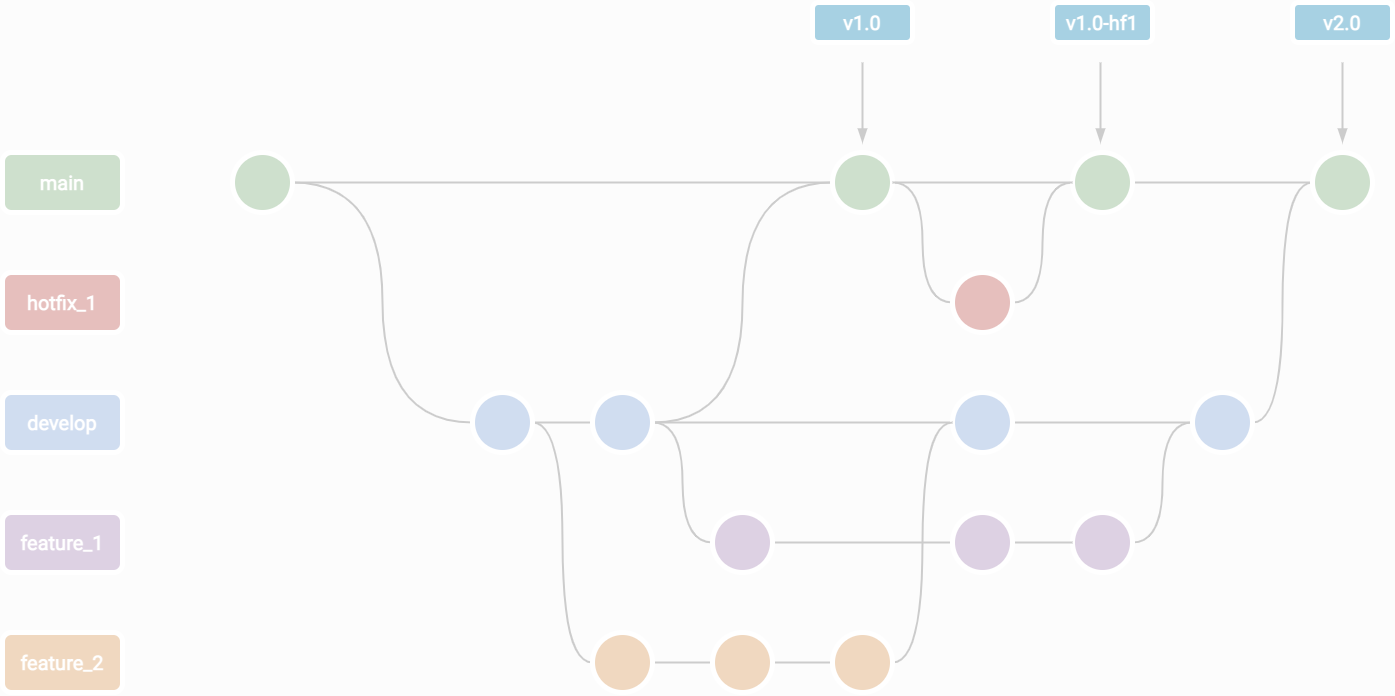

The diagram above was exported from draw.io. Its source (the exported page's mxGraphModel, read from the mxfile embedded in the PNG):
<mxGraphModel dx="1455" dy="1034" grid="1" gridSize="10" guides="1" tooltips="1" connect="1" arrows="1" fold="1" page="1" pageScale="1" pageWidth="2336" pageHeight="1654" background="#FCFCFC" math="0" shadow="0">
  <root>
    <mxCell id="0" />
    <mxCell id="1" parent="0" />
    <mxCell id="xy0JX7cw5KoiinydmN3b-10" style="edgeStyle=orthogonalEdgeStyle;rounded=0;orthogonalLoop=1;jettySize=auto;html=1;exitX=1;exitY=0.5;exitDx=0;exitDy=0;entryX=0;entryY=0.5;entryDx=0;entryDy=0;curved=1;endArrow=none;endFill=0;strokeWidth=2;strokeColor=#CCCCCC;" edge="1" parent="1" source="xy0JX7cw5KoiinydmN3b-1" target="xy0JX7cw5KoiinydmN3b-2">
      <mxGeometry relative="1" as="geometry" />
    </mxCell>
    <mxCell id="xy0JX7cw5KoiinydmN3b-11" style="edgeStyle=orthogonalEdgeStyle;curved=1;rounded=0;orthogonalLoop=1;jettySize=auto;html=1;exitX=1;exitY=0.5;exitDx=0;exitDy=0;entryX=0;entryY=0.5;entryDx=0;entryDy=0;endArrow=none;endFill=0;fillColor=#d5e8d4;strokeColor=#CCCCCC;strokeWidth=2;" edge="1" parent="1" source="xy0JX7cw5KoiinydmN3b-1" target="xy0JX7cw5KoiinydmN3b-6">
      <mxGeometry relative="1" as="geometry" />
    </mxCell>
    <mxCell id="xy0JX7cw5KoiinydmN3b-1" value="" style="ellipse;whiteSpace=wrap;html=1;aspect=fixed;fillColor=#CEE0CD;strokeColor=#FFFFFF;strokeWidth=5;" vertex="1" parent="1">
      <mxGeometry x="390" y="230" width="60" height="60" as="geometry" />
    </mxCell>
    <mxCell id="xy0JX7cw5KoiinydmN3b-12" style="edgeStyle=orthogonalEdgeStyle;curved=1;rounded=0;orthogonalLoop=1;jettySize=auto;html=1;exitX=1;exitY=0.5;exitDx=0;exitDy=0;entryX=0;entryY=0.5;entryDx=0;entryDy=0;endArrow=none;endFill=0;strokeWidth=2;strokeColor=#CCCCCC;" edge="1" parent="1" source="xy0JX7cw5KoiinydmN3b-2" target="xy0JX7cw5KoiinydmN3b-3">
      <mxGeometry relative="1" as="geometry" />
    </mxCell>
    <mxCell id="xy0JX7cw5KoiinydmN3b-14" style="edgeStyle=orthogonalEdgeStyle;curved=1;rounded=0;orthogonalLoop=1;jettySize=auto;html=1;exitX=1;exitY=0.5;exitDx=0;exitDy=0;entryX=0;entryY=0.5;entryDx=0;entryDy=0;endArrow=none;endFill=0;fillColor=#dae8fc;strokeColor=#CCCCCC;strokeWidth=2;" edge="1" parent="1" source="xy0JX7cw5KoiinydmN3b-2" target="xy0JX7cw5KoiinydmN3b-4">
      <mxGeometry relative="1" as="geometry" />
    </mxCell>
    <mxCell id="xy0JX7cw5KoiinydmN3b-2" value="" style="ellipse;whiteSpace=wrap;html=1;aspect=fixed;fillColor=#D0DDF0;strokeColor=#FFFFFF;strokeWidth=5;" vertex="1" parent="1">
      <mxGeometry x="630" y="470" width="60" height="60" as="geometry" />
    </mxCell>
    <mxCell id="xy0JX7cw5KoiinydmN3b-15" style="edgeStyle=orthogonalEdgeStyle;curved=1;rounded=0;orthogonalLoop=1;jettySize=auto;html=1;exitX=1;exitY=0.5;exitDx=0;exitDy=0;entryX=0;entryY=0.5;entryDx=0;entryDy=0;endArrow=none;endFill=0;fillColor=#ffe6cc;strokeColor=#CCCCCC;strokeWidth=2;" edge="1" parent="1" source="xy0JX7cw5KoiinydmN3b-3" target="xy0JX7cw5KoiinydmN3b-8">
      <mxGeometry relative="1" as="geometry" />
    </mxCell>
    <mxCell id="xy0JX7cw5KoiinydmN3b-3" value="" style="ellipse;whiteSpace=wrap;html=1;aspect=fixed;fillColor=#F0D8C0;strokeColor=#FFFFFF;strokeWidth=5;" vertex="1" parent="1">
      <mxGeometry x="750" y="710" width="60" height="60" as="geometry" />
    </mxCell>
    <mxCell id="xy0JX7cw5KoiinydmN3b-13" style="edgeStyle=orthogonalEdgeStyle;curved=1;rounded=0;orthogonalLoop=1;jettySize=auto;html=1;exitX=1;exitY=0.5;exitDx=0;exitDy=0;entryX=0;entryY=0.5;entryDx=0;entryDy=0;endArrow=none;endFill=0;strokeWidth=2;strokeColor=#CCCCCC;" edge="1" parent="1" source="xy0JX7cw5KoiinydmN3b-4" target="xy0JX7cw5KoiinydmN3b-7">
      <mxGeometry relative="1" as="geometry" />
    </mxCell>
    <mxCell id="xy0JX7cw5KoiinydmN3b-19" style="edgeStyle=orthogonalEdgeStyle;curved=1;rounded=0;orthogonalLoop=1;jettySize=auto;html=1;exitX=1;exitY=0.5;exitDx=0;exitDy=0;entryX=0;entryY=0.5;entryDx=0;entryDy=0;endArrow=none;endFill=0;fillColor=#dae8fc;strokeColor=#CCCCCC;strokeWidth=2;" edge="1" parent="1" source="xy0JX7cw5KoiinydmN3b-4" target="xy0JX7cw5KoiinydmN3b-5">
      <mxGeometry relative="1" as="geometry" />
    </mxCell>
    <mxCell id="xy0JX7cw5KoiinydmN3b-20" style="edgeStyle=orthogonalEdgeStyle;curved=1;rounded=0;orthogonalLoop=1;jettySize=auto;html=1;exitX=1;exitY=0.5;exitDx=0;exitDy=0;entryX=0;entryY=0.5;entryDx=0;entryDy=0;endArrow=none;endFill=0;strokeWidth=2;strokeColor=#CCCCCC;" edge="1" parent="1" source="xy0JX7cw5KoiinydmN3b-4" target="xy0JX7cw5KoiinydmN3b-6">
      <mxGeometry relative="1" as="geometry" />
    </mxCell>
    <mxCell id="xy0JX7cw5KoiinydmN3b-4" value="" style="ellipse;whiteSpace=wrap;html=1;aspect=fixed;fillColor=#D0DDF0;strokeColor=#FFFFFF;strokeWidth=5;" vertex="1" parent="1">
      <mxGeometry x="750" y="470" width="60" height="60" as="geometry" />
    </mxCell>
    <mxCell id="xy0JX7cw5KoiinydmN3b-27" style="edgeStyle=orthogonalEdgeStyle;curved=1;rounded=0;orthogonalLoop=1;jettySize=auto;html=1;exitX=1;exitY=0.5;exitDx=0;exitDy=0;entryX=0;entryY=0.5;entryDx=0;entryDy=0;endArrow=none;endFill=0;fillColor=#dae8fc;strokeColor=#CCCCCC;strokeWidth=2;" edge="1" parent="1" source="xy0JX7cw5KoiinydmN3b-5" target="xy0JX7cw5KoiinydmN3b-26">
      <mxGeometry relative="1" as="geometry" />
    </mxCell>
    <mxCell id="xy0JX7cw5KoiinydmN3b-5" value="" style="ellipse;whiteSpace=wrap;html=1;aspect=fixed;fillColor=#D0DDF0;strokeColor=#FFFFFF;strokeWidth=5;" vertex="1" parent="1">
      <mxGeometry x="1110" y="470" width="60" height="60" as="geometry" />
    </mxCell>
    <mxCell id="xy0JX7cw5KoiinydmN3b-31" style="edgeStyle=orthogonalEdgeStyle;curved=1;rounded=0;orthogonalLoop=1;jettySize=auto;html=1;exitX=1;exitY=0.5;exitDx=0;exitDy=0;endArrow=none;endFill=0;entryX=0;entryY=0.5;entryDx=0;entryDy=0;startArrow=none;fillColor=#d5e8d4;strokeColor=#CCCCCC;strokeWidth=2;" edge="1" parent="1" source="xy0JX7cw5KoiinydmN3b-37" target="xy0JX7cw5KoiinydmN3b-29">
      <mxGeometry relative="1" as="geometry">
        <mxPoint x="1480" y="260" as="targetPoint" />
      </mxGeometry>
    </mxCell>
    <mxCell id="xy0JX7cw5KoiinydmN3b-39" style="edgeStyle=orthogonalEdgeStyle;curved=1;rounded=0;orthogonalLoop=1;jettySize=auto;html=1;exitX=1;exitY=0.5;exitDx=0;exitDy=0;entryX=0;entryY=0.5;entryDx=0;entryDy=0;fontSize=20;endArrow=none;endFill=0;strokeWidth=2;strokeColor=#CCCCCC;" edge="1" parent="1" source="xy0JX7cw5KoiinydmN3b-6" target="xy0JX7cw5KoiinydmN3b-36">
      <mxGeometry relative="1" as="geometry" />
    </mxCell>
    <mxCell id="xy0JX7cw5KoiinydmN3b-6" value="" style="ellipse;whiteSpace=wrap;html=1;aspect=fixed;fillColor=#CEE0CD;strokeColor=#FFFFFF;strokeWidth=5;" vertex="1" parent="1">
      <mxGeometry x="990" y="230" width="60" height="60" as="geometry" />
    </mxCell>
    <mxCell id="xy0JX7cw5KoiinydmN3b-23" style="edgeStyle=orthogonalEdgeStyle;curved=1;rounded=0;orthogonalLoop=1;jettySize=auto;html=1;exitX=1;exitY=0.5;exitDx=0;exitDy=0;entryX=0;entryY=0.5;entryDx=0;entryDy=0;endArrow=none;endFill=0;fillColor=#e1d5e7;strokeColor=#CCCCCC;strokeWidth=2;" edge="1" parent="1" source="xy0JX7cw5KoiinydmN3b-7" target="xy0JX7cw5KoiinydmN3b-21">
      <mxGeometry relative="1" as="geometry" />
    </mxCell>
    <mxCell id="xy0JX7cw5KoiinydmN3b-7" value="" style="ellipse;whiteSpace=wrap;html=1;aspect=fixed;fillColor=#DDD1E3;strokeColor=#FFFFFF;strokeWidth=5;" vertex="1" parent="1">
      <mxGeometry x="870" y="590" width="60" height="60" as="geometry" />
    </mxCell>
    <mxCell id="xy0JX7cw5KoiinydmN3b-16" style="edgeStyle=orthogonalEdgeStyle;curved=1;rounded=0;orthogonalLoop=1;jettySize=auto;html=1;exitX=1;exitY=0.5;exitDx=0;exitDy=0;entryX=0;entryY=0.5;entryDx=0;entryDy=0;endArrow=none;endFill=0;fillColor=#ffe6cc;strokeColor=#CCCCCC;strokeWidth=2;" edge="1" parent="1" source="xy0JX7cw5KoiinydmN3b-8" target="xy0JX7cw5KoiinydmN3b-9">
      <mxGeometry relative="1" as="geometry" />
    </mxCell>
    <mxCell id="xy0JX7cw5KoiinydmN3b-8" value="" style="ellipse;whiteSpace=wrap;html=1;aspect=fixed;fillColor=#F0D8C0;strokeColor=#FFFFFF;strokeWidth=5;" vertex="1" parent="1">
      <mxGeometry x="870" y="710" width="60" height="60" as="geometry" />
    </mxCell>
    <mxCell id="xy0JX7cw5KoiinydmN3b-22" style="edgeStyle=orthogonalEdgeStyle;curved=1;rounded=0;orthogonalLoop=1;jettySize=auto;html=1;exitX=1;exitY=0.5;exitDx=0;exitDy=0;entryX=0;entryY=0.5;entryDx=0;entryDy=0;endArrow=none;endFill=0;strokeWidth=2;strokeColor=#CCCCCC;" edge="1" parent="1" source="xy0JX7cw5KoiinydmN3b-9" target="xy0JX7cw5KoiinydmN3b-5">
      <mxGeometry relative="1" as="geometry" />
    </mxCell>
    <mxCell id="xy0JX7cw5KoiinydmN3b-9" value="" style="ellipse;whiteSpace=wrap;html=1;aspect=fixed;fillColor=#F0D8C0;strokeColor=#FFFFFF;strokeWidth=5;" vertex="1" parent="1">
      <mxGeometry x="990" y="710" width="60" height="60" as="geometry" />
    </mxCell>
    <mxCell id="xy0JX7cw5KoiinydmN3b-28" style="edgeStyle=orthogonalEdgeStyle;curved=1;rounded=0;orthogonalLoop=1;jettySize=auto;html=1;exitX=1;exitY=0.5;exitDx=0;exitDy=0;entryX=0;entryY=0.5;entryDx=0;entryDy=0;endArrow=none;endFill=0;strokeWidth=2;strokeColor=#CCCCCC;" edge="1" parent="1" source="xy0JX7cw5KoiinydmN3b-17" target="xy0JX7cw5KoiinydmN3b-26">
      <mxGeometry relative="1" as="geometry" />
    </mxCell>
    <mxCell id="xy0JX7cw5KoiinydmN3b-17" value="" style="ellipse;whiteSpace=wrap;html=1;aspect=fixed;fillColor=#DDD1E3;strokeColor=#FFFFFF;strokeWidth=5;" vertex="1" parent="1">
      <mxGeometry x="1230" y="590" width="60" height="60" as="geometry" />
    </mxCell>
    <mxCell id="xy0JX7cw5KoiinydmN3b-25" style="edgeStyle=orthogonalEdgeStyle;curved=1;rounded=0;orthogonalLoop=1;jettySize=auto;html=1;exitX=1;exitY=0.5;exitDx=0;exitDy=0;entryX=0;entryY=0.5;entryDx=0;entryDy=0;endArrow=none;endFill=0;fillColor=#e1d5e7;strokeColor=#CCCCCC;strokeWidth=2;" edge="1" parent="1" source="xy0JX7cw5KoiinydmN3b-21" target="xy0JX7cw5KoiinydmN3b-17">
      <mxGeometry relative="1" as="geometry" />
    </mxCell>
    <mxCell id="xy0JX7cw5KoiinydmN3b-21" value="" style="ellipse;whiteSpace=wrap;html=1;aspect=fixed;fillColor=#DDD1E3;strokeColor=#FFFFFF;strokeWidth=5;" vertex="1" parent="1">
      <mxGeometry x="1110" y="590" width="60" height="60" as="geometry" />
    </mxCell>
    <mxCell id="xy0JX7cw5KoiinydmN3b-30" style="edgeStyle=orthogonalEdgeStyle;curved=1;rounded=0;orthogonalLoop=1;jettySize=auto;html=1;exitX=1;exitY=0.5;exitDx=0;exitDy=0;entryX=0;entryY=0.5;entryDx=0;entryDy=0;endArrow=none;endFill=0;strokeWidth=2;strokeColor=#CCCCCC;" edge="1" parent="1" source="xy0JX7cw5KoiinydmN3b-26" target="xy0JX7cw5KoiinydmN3b-29">
      <mxGeometry relative="1" as="geometry" />
    </mxCell>
    <mxCell id="xy0JX7cw5KoiinydmN3b-26" value="" style="ellipse;whiteSpace=wrap;html=1;aspect=fixed;fillColor=#D0DDF0;strokeColor=#FFFFFF;strokeWidth=5;" vertex="1" parent="1">
      <mxGeometry x="1350" y="470" width="60" height="60" as="geometry" />
    </mxCell>
    <mxCell id="xy0JX7cw5KoiinydmN3b-29" value="" style="ellipse;whiteSpace=wrap;html=1;aspect=fixed;fillColor=#CEE0CD;strokeColor=#FFFFFF;strokeWidth=5;shadow=0;sketch=0;" vertex="1" parent="1">
      <mxGeometry x="1470" y="230" width="60" height="60" as="geometry" />
    </mxCell>
    <mxCell id="xy0JX7cw5KoiinydmN3b-32" value="hotfix_1" style="rounded=1;whiteSpace=wrap;html=1;fontSize=20;fillColor=#E6BFBD;strokeColor=#FFFFFF;strokeWidth=5;fontFamily=Roboto;fontSource=https%3A%2F%2Ffonts.googleapis.com%2Fcss%3Ffamily%3DRoboto;fontStyle=1;fontColor=#FFFFFF;" vertex="1" parent="1">
      <mxGeometry x="160" y="350" width="120" height="60" as="geometry" />
    </mxCell>
    <mxCell id="xy0JX7cw5KoiinydmN3b-33" value="develop" style="rounded=1;whiteSpace=wrap;html=1;fontSize=20;fillColor=#D0DDF0;strokeColor=#FFFFFF;strokeWidth=5;fontFamily=Roboto;fontSource=https%3A%2F%2Ffonts.googleapis.com%2Fcss%3Ffamily%3DRoboto;fontStyle=1;fontColor=#FFFFFF;" vertex="1" parent="1">
      <mxGeometry x="160" y="470" width="120" height="60" as="geometry" />
    </mxCell>
    <mxCell id="xy0JX7cw5KoiinydmN3b-34" value="feature_1" style="rounded=1;whiteSpace=wrap;html=1;fontSize=20;fillColor=#DDD1E3;strokeColor=#FFFFFF;strokeWidth=5;fontFamily=Roboto;fontSource=https%3A%2F%2Ffonts.googleapis.com%2Fcss%3Ffamily%3DRoboto;fontStyle=1;fontColor=#FFFFFF;" vertex="1" parent="1">
      <mxGeometry x="160" y="590" width="120" height="60" as="geometry" />
    </mxCell>
    <mxCell id="xy0JX7cw5KoiinydmN3b-35" value="feature_2" style="rounded=1;whiteSpace=wrap;html=1;fontSize=20;fillColor=#F0D8C0;strokeColor=#FFFFFF;strokeWidth=5;fontFamily=Roboto;fontSource=https%3A%2F%2Ffonts.googleapis.com%2Fcss%3Ffamily%3DRoboto;fontStyle=1;fontColor=#FFFFFF;" vertex="1" parent="1">
      <mxGeometry x="160" y="710" width="120" height="60" as="geometry" />
    </mxCell>
    <mxCell id="xy0JX7cw5KoiinydmN3b-40" style="edgeStyle=orthogonalEdgeStyle;curved=1;rounded=0;orthogonalLoop=1;jettySize=auto;html=1;exitX=1;exitY=0.5;exitDx=0;exitDy=0;entryX=0;entryY=0.5;entryDx=0;entryDy=0;fontSize=20;endArrow=none;endFill=0;strokeWidth=2;strokeColor=#CCCCCC;" edge="1" parent="1" source="xy0JX7cw5KoiinydmN3b-36" target="xy0JX7cw5KoiinydmN3b-37">
      <mxGeometry relative="1" as="geometry" />
    </mxCell>
    <mxCell id="xy0JX7cw5KoiinydmN3b-36" value="" style="ellipse;whiteSpace=wrap;html=1;aspect=fixed;fillColor=#E6BFBD;strokeColor=#FFFFFF;strokeWidth=5;" vertex="1" parent="1">
      <mxGeometry x="1110" y="350" width="60" height="60" as="geometry" />
    </mxCell>
    <mxCell id="xy0JX7cw5KoiinydmN3b-37" value="" style="ellipse;whiteSpace=wrap;html=1;aspect=fixed;fillColor=#CEE0CD;strokeColor=#FFFFFF;strokeWidth=5;" vertex="1" parent="1">
      <mxGeometry x="1230" y="230" width="60" height="60" as="geometry" />
    </mxCell>
    <mxCell id="xy0JX7cw5KoiinydmN3b-38" value="" style="edgeStyle=orthogonalEdgeStyle;curved=1;rounded=0;orthogonalLoop=1;jettySize=auto;html=1;exitX=1;exitY=0.5;exitDx=0;exitDy=0;endArrow=none;endFill=0;entryX=0;entryY=0.5;entryDx=0;entryDy=0;fillColor=#d5e8d4;strokeColor=#CCCCCC;strokeWidth=2;" edge="1" parent="1" source="xy0JX7cw5KoiinydmN3b-6" target="xy0JX7cw5KoiinydmN3b-37">
      <mxGeometry relative="1" as="geometry">
        <mxPoint x="1480" y="260" as="targetPoint" />
        <mxPoint x="1040" y="260" as="sourcePoint" />
      </mxGeometry>
    </mxCell>
    <mxCell id="xy0JX7cw5KoiinydmN3b-41" value="main" style="rounded=1;whiteSpace=wrap;html=1;fontSize=20;fillColor=#CEE0CD;strokeColor=#FFFFFF;strokeWidth=5;fontFamily=Roboto;fontSource=https%3A%2F%2Ffonts.googleapis.com%2Fcss%3Ffamily%3DRoboto;fontStyle=1;fontColor=#FFFFFF;" vertex="1" parent="1">
      <mxGeometry x="160" y="230" width="120" height="60" as="geometry" />
    </mxCell>
    <mxCell id="xy0JX7cw5KoiinydmN3b-46" style="edgeStyle=orthogonalEdgeStyle;curved=1;rounded=0;orthogonalLoop=1;jettySize=auto;html=1;fontSize=20;endArrow=blockThin;endFill=1;strokeColor=#CCCCCC;strokeWidth=2;targetPerimeterSpacing=0;sourcePerimeterSpacing=20;endSize=9;" edge="1" parent="1">
      <mxGeometry relative="1" as="geometry">
        <mxPoint x="1020" y="140" as="sourcePoint" />
        <mxPoint x="1020" y="220" as="targetPoint" />
      </mxGeometry>
    </mxCell>
    <mxCell id="xy0JX7cw5KoiinydmN3b-42" value="v1.0" style="rounded=1;whiteSpace=wrap;html=1;fontSize=20;fillColor=#A7D1E3;strokeColor=#FFFFFF;strokeWidth=5;perimeterSpacing=0;fontFamily=Roboto;fontSource=https%3A%2F%2Ffonts.googleapis.com%2Fcss%3Ffamily%3DRoboto;fontStyle=1;fontColor=#FFFFFF;" vertex="1" parent="1">
      <mxGeometry x="970" y="80" width="100" height="40" as="geometry" />
    </mxCell>
    <mxCell id="xy0JX7cw5KoiinydmN3b-48" style="edgeStyle=orthogonalEdgeStyle;curved=1;rounded=0;orthogonalLoop=1;jettySize=auto;html=1;fontSize=20;endArrow=blockThin;endFill=1;strokeColor=#CCCCCC;strokeWidth=2;targetPerimeterSpacing=0;sourcePerimeterSpacing=20;endSize=9;" edge="1" parent="1">
      <mxGeometry relative="1" as="geometry">
        <mxPoint x="1500" y="140" as="sourcePoint" />
        <mxPoint x="1500" y="220" as="targetPoint" />
      </mxGeometry>
    </mxCell>
    <mxCell id="xy0JX7cw5KoiinydmN3b-44" value="v2.0" style="rounded=1;whiteSpace=wrap;html=1;fontSize=20;fillColor=#A7D1E3;strokeColor=#FFFFFF;strokeWidth=5;perimeterSpacing=0;fontFamily=Roboto;fontSource=https%3A%2F%2Ffonts.googleapis.com%2Fcss%3Ffamily%3DRoboto;fontStyle=1;fontColor=#FFFFFF;" vertex="1" parent="1">
      <mxGeometry x="1450" y="80" width="100" height="40" as="geometry" />
    </mxCell>
    <mxCell id="xy0JX7cw5KoiinydmN3b-47" style="edgeStyle=orthogonalEdgeStyle;curved=1;rounded=0;orthogonalLoop=1;jettySize=auto;html=1;fontSize=20;endArrow=blockThin;endFill=1;strokeColor=#CCCCCC;strokeWidth=2;targetPerimeterSpacing=0;sourcePerimeterSpacing=0;endSize=9;" edge="1" parent="1">
      <mxGeometry relative="1" as="geometry">
        <mxPoint x="1258" y="140" as="sourcePoint" />
        <mxPoint x="1258" y="220" as="targetPoint" />
      </mxGeometry>
    </mxCell>
    <mxCell id="xy0JX7cw5KoiinydmN3b-45" value="v1.0-hf1" style="rounded=1;whiteSpace=wrap;html=1;fontSize=20;fillColor=#A7D1E3;strokeColor=#FFFFFF;strokeWidth=5;perimeterSpacing=0;fontFamily=Roboto;fontSource=https%3A%2F%2Ffonts.googleapis.com%2Fcss%3Ffamily%3DRoboto;fontStyle=1;fontColor=#FFFFFF;" vertex="1" parent="1">
      <mxGeometry x="1210" y="80" width="100" height="40" as="geometry" />
    </mxCell>
  </root>
</mxGraphModel>